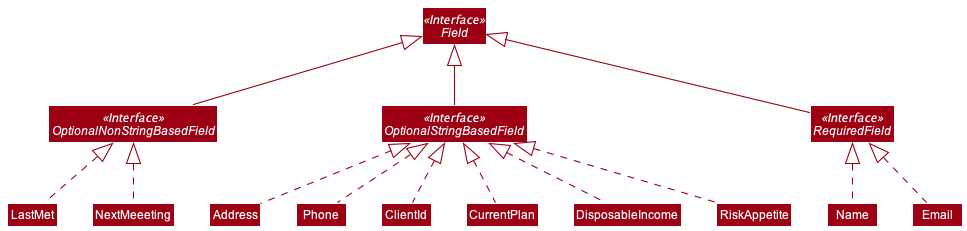

The diagram above was rendered by PlantUML. Its source (embedded in the PNG):
@startuml
!include style.puml
skinparam arrowThickness 1.1
skinparam arrowColor MODEL_COLOR
skinparam classBackgroundColor MODEL_COLOR

Interface Field <<Interface>>
Interface OptionalStringBasedField <<Interface>>
Interface OptionalNonStringBasedField <<Interface>>
Interface RequiredField <<Interface>>

OptionalStringBasedField -up-|> Field
OptionalNonStringBasedField -up-|> Field
RequiredField -up-|> Field

Name .up.|> RequiredField
Email .up.|> RequiredField
Address .up.|> OptionalStringBasedField
Phone .up.|> OptionalStringBasedField
ClientId .up.|> OptionalStringBasedField
CurrentPlan .up.|> OptionalStringBasedField
DisposableIncome .up.|> OptionalStringBasedField
RiskAppetite .up.|> OptionalStringBasedField
LastMet .up.|> OptionalNonStringBasedField
NextMeeeting .up.|> OptionalNonStringBasedField

@enduml